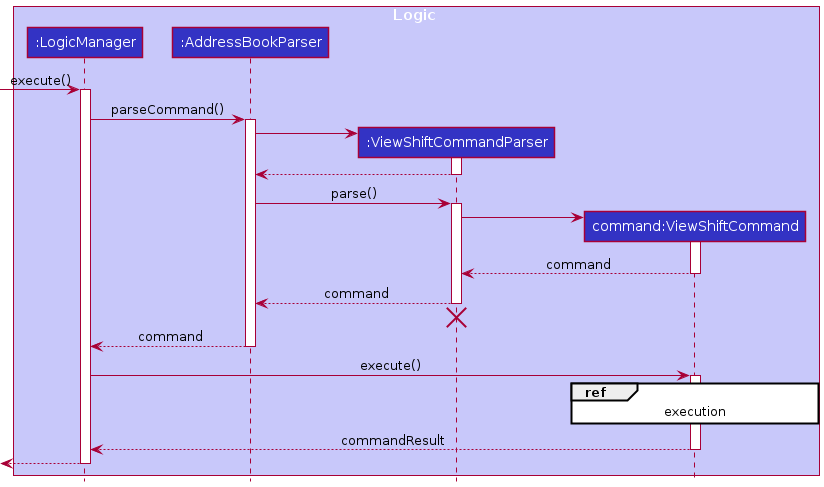

The diagram above was rendered by PlantUML. Its source (embedded in the PNG):
@startuml
!include style.puml

box Logic LOGIC_COLOR_T1
participant ":LogicManager" as LogicManager LOGIC_COLOR
participant ":AddressBookParser" as AddressBookParser LOGIC_COLOR
participant ":ViewShiftCommandParser" as ViewShiftCommandParser LOGIC_COLOR
participant "command:ViewShiftCommand" as ViewShiftCommand LOGIC_COLOR
end box


[-> LogicManager : execute()
activate LogicManager

LogicManager -> AddressBookParser : parseCommand()
activate AddressBookParser

create ViewShiftCommandParser
AddressBookParser -> ViewShiftCommandParser
activate ViewShiftCommandParser

ViewShiftCommandParser --> AddressBookParser
deactivate ViewShiftCommandParser

AddressBookParser -> ViewShiftCommandParser : parse()
activate ViewShiftCommandParser

create ViewShiftCommand
ViewShiftCommandParser -> ViewShiftCommand
activate ViewShiftCommand



ViewShiftCommand --> ViewShiftCommandParser : command
deactivate ViewShiftCommand

ViewShiftCommandParser --> AddressBookParser : command
deactivate ViewShiftCommandParser
'Hidden arrow to position the destroy marker below the end of the activation bar.
ViewShiftCommandParser -[hidden]-> AddressBookParser
destroy ViewShiftCommandParser

AddressBookParser --> LogicManager : command
deactivate AddressBookParser

LogicManager -> ViewShiftCommand : execute()

ref over ViewShiftCommand : execution

activate ViewShiftCommand



ViewShiftCommand --> LogicManager : commandResult
deactivate ViewShiftCommand

[<--LogicManager
deactivate LogicManager
@enduml